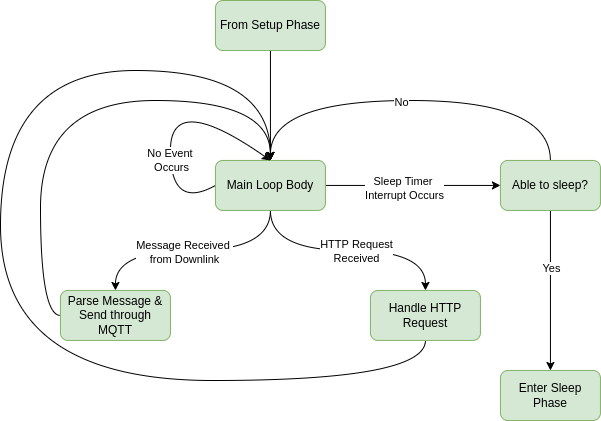

The diagram above was exported from draw.io. Its source (the exported page's mxGraphModel, read from the mxfile embedded in the PNG):
<mxGraphModel dx="1896" dy="992" grid="1" gridSize="10" guides="1" tooltips="1" connect="1" arrows="1" fold="1" page="1" pageScale="1" pageWidth="850" pageHeight="1100" math="0" shadow="0">
  <root>
    <mxCell id="0" />
    <mxCell id="1" parent="0" />
    <mxCell id="2" style="edgeStyle=orthogonalEdgeStyle;curved=1;rounded=0;orthogonalLoop=1;jettySize=auto;html=1;exitX=0.5;exitY=1;exitDx=0;exitDy=0;entryX=0.5;entryY=0;entryDx=0;entryDy=0;" edge="1" source="8" target="10" parent="1">
      <mxGeometry relative="1" as="geometry" />
    </mxCell>
    <mxCell id="3" value="Message Received &lt;br&gt;from Downlink" style="edgeLabel;html=1;align=center;verticalAlign=middle;resizable=0;points=[];labelBackgroundColor=#FFFFFF;" vertex="1" connectable="0" parent="2">
      <mxGeometry x="0.074" y="1" relative="1" as="geometry">
        <mxPoint as="offset" />
      </mxGeometry>
    </mxCell>
    <mxCell id="4" style="edgeStyle=orthogonalEdgeStyle;curved=1;rounded=0;orthogonalLoop=1;jettySize=auto;html=1;exitX=0.5;exitY=1;exitDx=0;exitDy=0;entryX=0.5;entryY=0;entryDx=0;entryDy=0;" edge="1" source="8" target="12" parent="1">
      <mxGeometry relative="1" as="geometry" />
    </mxCell>
    <mxCell id="5" value="HTTP Request&lt;br&gt;Received" style="edgeLabel;html=1;align=center;verticalAlign=middle;resizable=0;points=[];labelBackgroundColor=#FFFFFF;" vertex="1" connectable="0" parent="4">
      <mxGeometry x="0.0706" relative="1" as="geometry">
        <mxPoint as="offset" />
      </mxGeometry>
    </mxCell>
    <mxCell id="6" style="edgeStyle=orthogonalEdgeStyle;curved=1;rounded=0;orthogonalLoop=1;jettySize=auto;html=1;exitX=1;exitY=0.5;exitDx=0;exitDy=0;entryX=0;entryY=0.5;entryDx=0;entryDy=0;" edge="1" source="8" target="17" parent="1">
      <mxGeometry relative="1" as="geometry" />
    </mxCell>
    <mxCell id="7" value="Sleep Timer &lt;br&gt;Interrupt Occurs" style="edgeLabel;html=1;align=center;verticalAlign=middle;resizable=0;points=[];labelBackgroundColor=#FFFFFF;" vertex="1" connectable="0" parent="6">
      <mxGeometry x="-0.1031" y="-2" relative="1" as="geometry">
        <mxPoint as="offset" />
      </mxGeometry>
    </mxCell>
    <mxCell id="8" value="Main Loop Body" style="rounded=1;whiteSpace=wrap;html=1;fillColor=#d5e8d4;strokeColor=#82b366;" vertex="1" parent="1">
      <mxGeometry x="3074.94" y="659.94" width="110" height="50" as="geometry" />
    </mxCell>
    <mxCell id="9" style="edgeStyle=orthogonalEdgeStyle;curved=1;rounded=0;orthogonalLoop=1;jettySize=auto;html=1;entryX=0.5;entryY=0;entryDx=0;entryDy=0;exitX=0;exitY=0.5;exitDx=0;exitDy=0;" edge="1" source="10" target="8" parent="1">
      <mxGeometry relative="1" as="geometry">
        <Array as="points">
          <mxPoint x="2899.94" y="814.94" />
          <mxPoint x="2899.94" y="599.94" />
          <mxPoint x="3129.94" y="599.94" />
        </Array>
      </mxGeometry>
    </mxCell>
    <mxCell id="10" value="Parse Message &amp;amp; Send through MQTT" style="rounded=1;whiteSpace=wrap;html=1;fillColor=#d5e8d4;strokeColor=#82b366;" vertex="1" parent="1">
      <mxGeometry x="2919.94" y="789.94" width="110" height="50" as="geometry" />
    </mxCell>
    <mxCell id="11" style="edgeStyle=orthogonalEdgeStyle;curved=1;rounded=0;orthogonalLoop=1;jettySize=auto;html=1;entryX=0.5;entryY=0;entryDx=0;entryDy=0;" edge="1" source="12" target="8" parent="1">
      <mxGeometry relative="1" as="geometry">
        <Array as="points">
          <mxPoint x="3284.94" y="879.94" />
          <mxPoint x="2859.94" y="879.94" />
          <mxPoint x="2859.94" y="569.94" />
          <mxPoint x="3129.94" y="569.94" />
        </Array>
      </mxGeometry>
    </mxCell>
    <mxCell id="12" value="Handle HTTP Request" style="rounded=1;whiteSpace=wrap;html=1;fillColor=#d5e8d4;strokeColor=#82b366;" vertex="1" parent="1">
      <mxGeometry x="3229.94" y="789.94" width="110" height="50" as="geometry" />
    </mxCell>
    <mxCell id="13" style="edgeStyle=orthogonalEdgeStyle;curved=1;rounded=0;orthogonalLoop=1;jettySize=auto;html=1;entryX=0.5;entryY=0;entryDx=0;entryDy=0;" edge="1" source="17" target="8" parent="1">
      <mxGeometry relative="1" as="geometry">
        <Array as="points">
          <mxPoint x="3409.94" y="599.94" />
          <mxPoint x="3129.94" y="599.94" />
        </Array>
      </mxGeometry>
    </mxCell>
    <mxCell id="14" value="No" style="edgeLabel;html=1;align=center;verticalAlign=middle;resizable=0;points=[];labelBackgroundColor=#FFFFFF;" vertex="1" connectable="0" parent="13">
      <mxGeometry x="-0.0864" y="1" relative="1" as="geometry">
        <mxPoint x="-27" as="offset" />
      </mxGeometry>
    </mxCell>
    <mxCell id="15" style="edgeStyle=orthogonalEdgeStyle;curved=1;rounded=0;orthogonalLoop=1;jettySize=auto;html=1;exitX=0.5;exitY=1;exitDx=0;exitDy=0;entryX=0.5;entryY=0;entryDx=0;entryDy=0;" edge="1" source="17" target="22" parent="1">
      <mxGeometry relative="1" as="geometry" />
    </mxCell>
    <mxCell id="16" value="Yes" style="edgeLabel;html=1;align=center;verticalAlign=middle;resizable=0;points=[];labelBackgroundColor=#FFFFFF;" vertex="1" connectable="0" parent="15">
      <mxGeometry x="-0.291" relative="1" as="geometry">
        <mxPoint as="offset" />
      </mxGeometry>
    </mxCell>
    <mxCell id="17" value="Able to sleep?" style="rounded=1;whiteSpace=wrap;html=1;fillColor=#d5e8d4;strokeColor=#82b366;" vertex="1" parent="1">
      <mxGeometry x="3359.94" y="659.94" width="100" height="50" as="geometry" />
    </mxCell>
    <mxCell id="18" value="" style="endArrow=classic;html=1;rounded=0;curved=1;exitX=0;exitY=0.5;exitDx=0;exitDy=0;entryX=0.5;entryY=0;entryDx=0;entryDy=0;" edge="1" source="8" target="8" parent="1">
      <mxGeometry width="50" height="50" relative="1" as="geometry">
        <mxPoint x="3119.94" y="729.94" as="sourcePoint" />
        <mxPoint x="3169.94" y="679.94" as="targetPoint" />
        <Array as="points">
          <mxPoint x="3029.94" y="709.94" />
          <mxPoint x="3029.94" y="589.94" />
        </Array>
      </mxGeometry>
    </mxCell>
    <mxCell id="19" value="No Event &lt;br&gt;Occurs" style="edgeLabel;html=1;align=center;verticalAlign=middle;resizable=0;points=[];labelBackgroundColor=#FFFFFF;" vertex="1" connectable="0" parent="18">
      <mxGeometry x="0.4807" y="-8" relative="1" as="geometry">
        <mxPoint x="-33" y="37" as="offset" />
      </mxGeometry>
    </mxCell>
    <mxCell id="20" style="edgeStyle=orthogonalEdgeStyle;curved=1;rounded=0;orthogonalLoop=1;jettySize=auto;html=1;exitX=0.5;exitY=1;exitDx=0;exitDy=0;entryX=0.5;entryY=0;entryDx=0;entryDy=0;" edge="1" source="21" target="8" parent="1">
      <mxGeometry relative="1" as="geometry" />
    </mxCell>
    <mxCell id="21" value="From Setup Phase" style="rounded=1;whiteSpace=wrap;html=1;fillColor=#d5e8d4;strokeColor=#82b366;" vertex="1" parent="1">
      <mxGeometry x="3074.94" y="500.00000000000006" width="110" height="50" as="geometry" />
    </mxCell>
    <mxCell id="22" value="Enter Sleep Phase" style="rounded=1;whiteSpace=wrap;html=1;fillColor=#d5e8d4;strokeColor=#82b366;" vertex="1" parent="1">
      <mxGeometry x="3359.94" y="870" width="100" height="50" as="geometry" />
    </mxCell>
  </root>
</mxGraphModel>